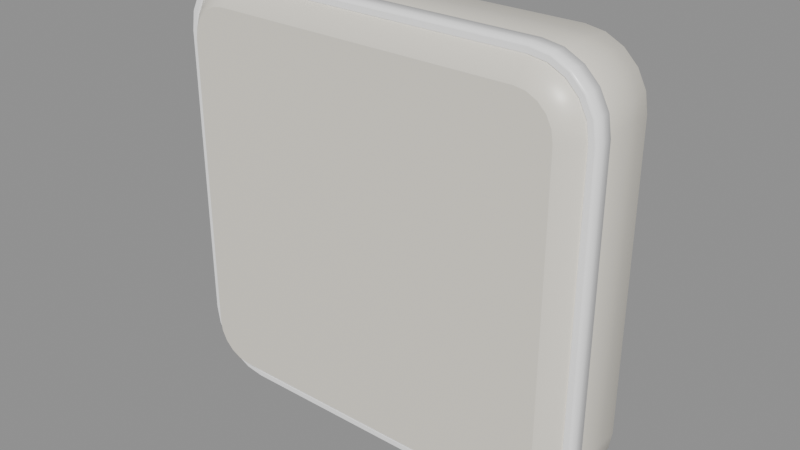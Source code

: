 # Source: UI_PokeKey_Square_Cap.blend  (saved by Blender 5.3.31; exported with 4.5.12 LTS)
import bpy
from mathutils import Matrix  # noqa: F401  (used for matrix-valued properties, if any)

bpy.ops.wm.read_factory_settings(use_empty=True)
scene = bpy.context.scene
scene.name = 'Scene'

# ---- materials (node trees are filled in below, after node groups)
mat_mat_ds_keycapcream = bpy.data.materials.new('Mat_DS_KeyCapCream')
mat_mat_ds_keystaterim = bpy.data.materials.new('Mat_DS_KeyStateRim')

# ---- material node trees
mat_mat_ds_keycapcream.use_nodes = True; mat_mat_ds_keycapcream.node_tree.nodes.clear()
_N = mat_mat_ds_keycapcream.node_tree.nodes; _L = mat_mat_ds_keycapcream.node_tree.links
n0 = _N.new('ShaderNodeBsdfPrincipled'); n0.name = 'Principled BSDF'; n0.location = (-200, 100)
n0.inputs[0].default_value = (0.9047, 0.8632, 0.7605, 1.0)
n0.inputs[1].default_value = 0.02
n0.inputs[2].default_value = 0.38
n0.inputs[10].default_value = 0.005
n0.inputs[27].default_value = (0.9047, 0.8632, 0.7605, 1.0)
n1 = _N.new('ShaderNodeOutputMaterial'); n1.name = 'Material Output'; n1.location = (200, 100)
_L.new(n0.outputs[0], n1.inputs[0])
n1.is_active_output = True
mat_mat_ds_keystaterim.use_nodes = True; mat_mat_ds_keystaterim.node_tree.nodes.clear()
_N = mat_mat_ds_keystaterim.node_tree.nodes; _L = mat_mat_ds_keystaterim.node_tree.links
n0 = _N.new('ShaderNodeBsdfPrincipled'); n0.name = 'Principled BSDF'; n0.location = (-200, 100)
n0.inputs[0].default_value = (1.0, 1.0, 1.0, 1.0)
n0.inputs[2].default_value = 0.3
n0.inputs[10].default_value = 0.005
n0.inputs[28].default_value = 0.12
n1 = _N.new('ShaderNodeOutputMaterial'); n1.name = 'Material Output'; n1.location = (200, 100)
_L.new(n0.outputs[0], n1.inputs[0])
n1.is_active_output = True

# ---- meshes
me_cap_body_mesh = bpy.data.meshes.new('Cap_Body_Mesh')
me_cap_body_mesh.from_pydata([(0.445, -0.138, 0.35), (0.4408, -0.138, 0.3763), (0.4288, -0.138, 0.4), (0.41, -0.138, 0.4188), (0.3863, -0.138, 0.4308), (0.36, -0.138, 0.435), (-0.36, -0.138, 0.435), (-0.3863, -0.138, 0.4308), (-0.41, -0.138, 0.4188), (-0.4288, -0.138, 0.4), (-0.4408, -0.138, 0.3763), (-0.445, -0.138, 0.35), (-0.445, -0.138, -0.35), (-0.4408, -0.138, -0.3763), (-0.4288, -0.138, -0.4), (-0.41, -0.138, -0.4188), (-0.3863, -0.138, -0.4308), (-0.36, -0.138, -0.435), (0.36, -0.138, -0.435), (0.3863, -0.138, -0.4308), (0.41, -0.138, -0.4188), (0.4288, -0.138, -0.4), (0.4408, -0.138, -0.3763), (0.445, -0.138, -0.35), (0.5, -0.083, 0.35), (0.4931, -0.083, 0.3933), (0.4733, -0.083, 0.4323), (0.4423, -0.083, 0.4633), (0.4033, -0.083, 0.4831), (0.36, -0.083, 0.49), (-0.36, -0.083, 0.49), (-0.4033, -0.083, 0.4831), (-0.4423, -0.083, 0.4633), (-0.4733, -0.083, 0.4323), (-0.4931, -0.083, 0.3933), (-0.5, -0.083, 0.35), (-0.5, -0.083, -0.35), (-0.4931, -0.083, -0.3933), (-0.4733, -0.083, -0.4323), (-0.4423, -0.083, -0.4633), (-0.4033, -0.083, -0.4831), (-0.36, -0.083, -0.49), (0.36, -0.083, -0.49), (0.4033, -0.083, -0.4831), (0.4423, -0.083, -0.4633), (0.4733, -0.083, -0.4323), (0.4931, -0.083, -0.3933), (0.5, -0.083, -0.35), (0.5, 0.083, 0.35), (0.4931, 0.083, 0.3933), (0.4733, 0.083, 0.4323), (0.4423, 0.083, 0.4633), (0.4033, 0.083, 0.4831), (0.36, 0.083, 0.49), (-0.36, 0.083, 0.49), (-0.4033, 0.083, 0.4831), (-0.4423, 0.083, 0.4633), (-0.4733, 0.083, 0.4323), (-0.4931, 0.083, 0.3933), (-0.5, 0.083, 0.35), (-0.5, 0.083, -0.35), (-0.4931, 0.083, -0.3933), (-0.4733, 0.083, -0.4323), (-0.4423, 0.083, -0.4633), (-0.4033, 0.083, -0.4831), (-0.36, 0.083, -0.49), (0.36, 0.083, -0.49), (0.4033, 0.083, -0.4831), (0.4423, 0.083, -0.4633), (0.4733, 0.083, -0.4323), (0.4931, 0.083, -0.3933), (0.5, 0.083, -0.35), (0.445, 0.138, 0.35), (0.4408, 0.138, 0.3763), (0.4288, 0.138, 0.4), (0.41, 0.138, 0.4188), (0.3863, 0.138, 0.4308), (0.36, 0.138, 0.435), (-0.36, 0.138, 0.435), (-0.3863, 0.138, 0.4308), (-0.41, 0.138, 0.4188), (-0.4288, 0.138, 0.4), (-0.4408, 0.138, 0.3763), (-0.445, 0.138, 0.35), (-0.445, 0.138, -0.35), (-0.4408, 0.138, -0.3763), (-0.4288, 0.138, -0.4), (-0.41, 0.138, -0.4188), (-0.3863, 0.138, -0.4308), (-0.36, 0.138, -0.435), (0.36, 0.138, -0.435), (0.3863, 0.138, -0.4308), (0.41, 0.138, -0.4188), (0.4288, 0.138, -0.4), (0.4408, 0.138, -0.3763), (0.445, 0.138, -0.35)], [], [(0, 24, 25, 1), (1, 25, 26, 2), (2, 26, 27, 3), (3, 27, 28, 4), (4, 28, 29, 5), (5, 29, 30, 6), (6, 30, 31, 7), (7, 31, 32, 8), (8, 32, 33, 9), (9, 33, 34, 10), (10, 34, 35, 11), (11, 35, 36, 12), (12, 36, 37, 13), (13, 37, 38, 14), (14, 38, 39, 15), (15, 39, 40, 16), (16, 40, 41, 17), (17, 41, 42, 18), (18, 42, 43, 19), (19, 43, 44, 20), (20, 44, 45, 21), (21, 45, 46, 22), (22, 46, 47, 23), (23, 47, 24, 0), (24, 48, 49, 25), (25, 49, 50, 26), (26, 50, 51, 27), (27, 51, 52, 28), (28, 52, 53, 29), (29, 53, 54, 30), (30, 54, 55, 31), (31, 55, 56, 32), (32, 56, 57, 33), (33, 57, 58, 34), (34, 58, 59, 35), (35, 59, 60, 36), (36, 60, 61, 37), (37, 61, 62, 38), (38, 62, 63, 39), (39, 63, 64, 40), (40, 64, 65, 41), (41, 65, 66, 42), (42, 66, 67, 43), (43, 67, 68, 44), (44, 68, 69, 45), (45, 69, 70, 46), (46, 70, 71, 47), (47, 71, 48, 24), (48, 72, 73, 49), (49, 73, 74, 50), (50, 74, 75, 51), (51, 75, 76, 52), (52, 76, 77, 53), (53, 77, 78, 54), (54, 78, 79, 55), (55, 79, 80, 56), (56, 80, 81, 57), (57, 81, 82, 58), (58, 82, 83, 59), (59, 83, 84, 60), (60, 84, 85, 61), (61, 85, 86, 62), (62, 86, 87, 63), (63, 87, 88, 64), (64, 88, 89, 65), (65, 89, 90, 66), (66, 90, 91, 67), (67, 91, 92, 68), (68, 92, 93, 69), (69, 93, 94, 70), (70, 94, 95, 71), (71, 95, 72, 48), (23, 0, 1, 2, 3, 4, 5, 6, 7, 8, 9, 10, 11, 12, 13, 14, 15, 16, 17, 18, 19, 20, 21, 22), (72, 95, 94, 93, 92, 91, 90, 89, 88, 87, 86, 85, 84, 83, 82, 81, 80, 79, 78, 77, 76, 75, 74, 73)])
me_cap_body_mesh.polygons.foreach_set('use_smooth', [1, 1, 1, 1, 1, 1, 1, 1, 1, 1, 1, 1, 1, 1, 1, 1, 1, 1, 1, 1, 1, 1, 1, 1, 1, 1, 1, 1, 1, 1, 1, 1, 1, 1, 1, 1, 1, 1, 1, 1, 1, 1, 1, 1, 1, 1, 1, 1, 1, 1, 1, 1, 1, 1, 1, 1, 1, 1, 1, 1, 1, 1, 1, 1, 1, 1, 1, 1, 1, 1, 1, 1, 0, 0])
me_cap_body_mesh.materials.append(mat_mat_ds_keycapcream)
me_cap_body_mesh.update()
me_cap_staterim_mesh = bpy.data.meshes.new('Cap_StateRim_Mesh')
me_cap_staterim_mesh.from_pydata([(0.508, 0.021, 0.35), (0.5008, 0.021, 0.3957), (0.4797, 0.021, 0.437), (0.447, 0.021, 0.4697), (0.4057, 0.021, 0.4908), (0.36, 0.021, 0.498), (-0.36, 0.021, 0.498), (-0.4057, 0.021, 0.4908), (-0.447, 0.021, 0.4697), (-0.4797, 0.021, 0.437), (-0.5008, 0.021, 0.3957), (-0.508, 0.021, 0.35), (-0.508, 0.021, -0.35), (-0.5008, 0.021, -0.3957), (-0.4797, 0.021, -0.437), (-0.447, 0.021, -0.4697), (-0.4057, 0.021, -0.4908), (-0.36, 0.021, -0.498), (0.36, 0.021, -0.498), (0.4057, 0.021, -0.4908), (0.447, 0.021, -0.4697), (0.4797, 0.021, -0.437), (0.5008, 0.021, -0.3957), (0.508, 0.021, -0.35), (0.508, -0.015, 0.35), (0.5008, -0.015, 0.3957), (0.4797, -0.015, 0.437), (0.447, -0.015, 0.4697), (0.4057, -0.015, 0.4908), (0.36, -0.015, 0.498), (-0.36, -0.015, 0.498), (-0.4057, -0.015, 0.4908), (-0.447, -0.015, 0.4697), (-0.4797, -0.015, 0.437), (-0.5008, -0.015, 0.3957), (-0.508, -0.015, 0.35), (-0.508, -0.015, -0.35), (-0.5008, -0.015, -0.3957), (-0.4797, -0.015, -0.437), (-0.447, -0.015, -0.4697), (-0.4057, -0.015, -0.4908), (-0.36, -0.015, -0.498), (0.36, -0.015, -0.498), (0.4057, -0.015, -0.4908), (0.447, -0.015, -0.4697), (0.4797, -0.015, -0.437), (0.5008, -0.015, -0.3957), (0.508, -0.015, -0.35), (0.502, -0.021, 0.35), (0.4951, -0.021, 0.3939), (0.4749, -0.021, 0.4335), (0.4435, -0.021, 0.4649), (0.4039, -0.021, 0.4851), (0.36, -0.021, 0.492), (-0.36, -0.021, 0.492), (-0.4039, -0.021, 0.4851), (-0.4435, -0.021, 0.4649), (-0.4749, -0.021, 0.4335), (-0.4951, -0.021, 0.3939), (-0.502, -0.021, 0.35), (-0.502, -0.021, -0.35), (-0.4951, -0.021, -0.3939), (-0.4749, -0.021, -0.4335), (-0.4435, -0.021, -0.4649), (-0.4039, -0.021, -0.4851), (-0.36, -0.021, -0.492), (0.36, -0.021, -0.492), (0.4039, -0.021, -0.4851), (0.4435, -0.021, -0.4649), (0.4749, -0.021, -0.4335), (0.4951, -0.021, -0.3939), (0.502, -0.021, -0.35), (0.49, -0.021, 0.35), (0.4836, -0.021, 0.3902), (0.4652, -0.021, 0.4264), (0.4364, -0.021, 0.4552), (0.4002, -0.021, 0.4736), (0.36, -0.021, 0.48), (-0.36, -0.021, 0.48), (-0.4002, -0.021, 0.4736), (-0.4364, -0.021, 0.4552), (-0.4652, -0.021, 0.4264), (-0.4836, -0.021, 0.3902), (-0.49, -0.021, 0.35), (-0.49, -0.021, -0.35), (-0.4836, -0.021, -0.3902), (-0.4652, -0.021, -0.4264), (-0.4364, -0.021, -0.4552), (-0.4002, -0.021, -0.4736), (-0.36, -0.021, -0.48), (0.36, -0.021, -0.48), (0.4002, -0.021, -0.4736), (0.4364, -0.021, -0.4552), (0.4652, -0.021, -0.4264), (0.4836, -0.021, -0.3902), (0.49, -0.021, -0.35), (0.484, -0.015, 0.35), (0.4779, -0.015, 0.3883), (0.4603, -0.015, 0.4229), (0.4329, -0.015, 0.4503), (0.3983, -0.015, 0.4679), (0.36, -0.015, 0.474), (-0.36, -0.015, 0.474), (-0.3983, -0.015, 0.4679), (-0.4329, -0.015, 0.4503), (-0.4603, -0.015, 0.4229), (-0.4779, -0.015, 0.3883), (-0.484, -0.015, 0.35), (-0.484, -0.015, -0.35), (-0.4779, -0.015, -0.3883), (-0.4603, -0.015, -0.4229), (-0.4329, -0.015, -0.4503), (-0.3983, -0.015, -0.4679), (-0.36, -0.015, -0.474), (0.36, -0.015, -0.474), (0.3983, -0.015, -0.4679), (0.4329, -0.015, -0.4503), (0.4603, -0.015, -0.4229), (0.4779, -0.015, -0.3883), (0.484, -0.015, -0.35), (0.484, 0.02, 0.35), (0.4779, 0.02, 0.3883), (0.4603, 0.02, 0.4229), (0.4329, 0.02, 0.4503), (0.3983, 0.02, 0.4679), (0.36, 0.02, 0.474), (-0.36, 0.02, 0.474), (-0.3983, 0.02, 0.4679), (-0.4329, 0.02, 0.4503), (-0.4603, 0.02, 0.4229), (-0.4779, 0.02, 0.3883), (-0.484, 0.02, 0.35), (-0.484, 0.02, -0.35), (-0.4779, 0.02, -0.3883), (-0.4603, 0.02, -0.4229), (-0.4329, 0.02, -0.4503), (-0.3983, 0.02, -0.4679), (-0.36, 0.02, -0.474), (0.36, 0.02, -0.474), (0.3983, 0.02, -0.4679), (0.4329, 0.02, -0.4503), (0.4603, 0.02, -0.4229), (0.4779, 0.02, -0.3883), (0.484, 0.02, -0.35), (0.484, 0.021, 0.35), (0.4779, 0.021, 0.3883), (0.4603, 0.021, 0.4229), (0.4329, 0.021, 0.4503), (0.3983, 0.021, 0.4679), (0.36, 0.021, 0.474), (-0.36, 0.021, 0.474), (-0.3983, 0.021, 0.4679), (-0.4329, 0.021, 0.4503), (-0.4603, 0.021, 0.4229), (-0.4779, 0.021, 0.3883), (-0.484, 0.021, 0.35), (-0.484, 0.021, -0.35), (-0.4779, 0.021, -0.3883), (-0.4603, 0.021, -0.4229), (-0.4329, 0.021, -0.4503), (-0.3983, 0.021, -0.4679), (-0.36, 0.021, -0.474), (0.36, 0.021, -0.474), (0.3983, 0.021, -0.4679), (0.4329, 0.021, -0.4503), (0.4603, 0.021, -0.4229), (0.4779, 0.021, -0.3883), (0.484, 0.021, -0.35)], [], [(0, 1, 25, 24), (1, 2, 26, 25), (2, 3, 27, 26), (3, 4, 28, 27), (4, 5, 29, 28), (5, 6, 30, 29), (6, 7, 31, 30), (7, 8, 32, 31), (8, 9, 33, 32), (9, 10, 34, 33), (10, 11, 35, 34), (11, 12, 36, 35), (12, 13, 37, 36), (13, 14, 38, 37), (14, 15, 39, 38), (15, 16, 40, 39), (16, 17, 41, 40), (17, 18, 42, 41), (18, 19, 43, 42), (19, 20, 44, 43), (20, 21, 45, 44), (21, 22, 46, 45), (22, 23, 47, 46), (23, 0, 24, 47), (24, 25, 49, 48), (25, 26, 50, 49), (26, 27, 51, 50), (27, 28, 52, 51), (28, 29, 53, 52), (29, 30, 54, 53), (30, 31, 55, 54), (31, 32, 56, 55), (32, 33, 57, 56), (33, 34, 58, 57), (34, 35, 59, 58), (35, 36, 60, 59), (36, 37, 61, 60), (37, 38, 62, 61), (38, 39, 63, 62), (39, 40, 64, 63), (40, 41, 65, 64), (41, 42, 66, 65), (42, 43, 67, 66), (43, 44, 68, 67), (44, 45, 69, 68), (45, 46, 70, 69), (46, 47, 71, 70), (47, 24, 48, 71), (48, 49, 73, 72), (49, 50, 74, 73), (50, 51, 75, 74), (51, 52, 76, 75), (52, 53, 77, 76), (53, 54, 78, 77), (54, 55, 79, 78), (55, 56, 80, 79), (56, 57, 81, 80), (57, 58, 82, 81), (58, 59, 83, 82), (59, 60, 84, 83), (60, 61, 85, 84), (61, 62, 86, 85), (62, 63, 87, 86), (63, 64, 88, 87), (64, 65, 89, 88), (65, 66, 90, 89), (66, 67, 91, 90), (67, 68, 92, 91), (68, 69, 93, 92), (69, 70, 94, 93), (70, 71, 95, 94), (71, 48, 72, 95), (72, 73, 97, 96), (73, 74, 98, 97), (74, 75, 99, 98), (75, 76, 100, 99), (76, 77, 101, 100), (77, 78, 102, 101), (78, 79, 103, 102), (79, 80, 104, 103), (80, 81, 105, 104), (81, 82, 106, 105), (82, 83, 107, 106), (83, 84, 108, 107), (84, 85, 109, 108), (85, 86, 110, 109), (86, 87, 111, 110), (87, 88, 112, 111), (88, 89, 113, 112), (89, 90, 114, 113), (90, 91, 115, 114), (91, 92, 116, 115), (92, 93, 117, 116), (93, 94, 118, 117), (94, 95, 119, 118), (95, 72, 96, 119), (96, 97, 121, 120), (97, 98, 122, 121), (98, 99, 123, 122), (99, 100, 124, 123), (100, 101, 125, 124), (101, 102, 126, 125), (102, 103, 127, 126), (103, 104, 128, 127), (104, 105, 129, 128), (105, 106, 130, 129), (106, 107, 131, 130), (107, 108, 132, 131), (108, 109, 133, 132), (109, 110, 134, 133), (110, 111, 135, 134), (111, 112, 136, 135), (112, 113, 137, 136), (113, 114, 138, 137), (114, 115, 139, 138), (115, 116, 140, 139), (116, 117, 141, 140), (117, 118, 142, 141), (118, 119, 143, 142), (119, 96, 120, 143), (120, 121, 145, 144), (121, 122, 146, 145), (122, 123, 147, 146), (123, 124, 148, 147), (124, 125, 149, 148), (125, 126, 150, 149), (126, 127, 151, 150), (127, 128, 152, 151), (128, 129, 153, 152), (129, 130, 154, 153), (130, 131, 155, 154), (131, 132, 156, 155), (132, 133, 157, 156), (133, 134, 158, 157), (134, 135, 159, 158), (135, 136, 160, 159), (136, 137, 161, 160), (137, 138, 162, 161), (138, 139, 163, 162), (139, 140, 164, 163), (140, 141, 165, 164), (141, 142, 166, 165), (142, 143, 167, 166), (143, 120, 144, 167), (144, 145, 1, 0), (145, 146, 2, 1), (146, 147, 3, 2), (147, 148, 4, 3), (148, 149, 5, 4), (149, 150, 6, 5), (150, 151, 7, 6), (151, 152, 8, 7), (152, 153, 9, 8), (153, 154, 10, 9), (154, 155, 11, 10), (155, 156, 12, 11), (156, 157, 13, 12), (157, 158, 14, 13), (158, 159, 15, 14), (159, 160, 16, 15), (160, 161, 17, 16), (161, 162, 18, 17), (162, 163, 19, 18), (163, 164, 20, 19), (164, 165, 21, 20), (165, 166, 22, 21), (166, 167, 23, 22), (167, 144, 0, 23)])
me_cap_staterim_mesh.polygons.foreach_set('use_smooth', [1, 1, 1, 1, 1, 1, 1, 1, 1, 1, 1, 1, 1, 1, 1, 1, 1, 1, 1, 1, 1, 1, 1, 1, 1, 1, 1, 1, 1, 1, 1, 1, 1, 1, 1, 1, 1, 1, 1, 1, 1, 1, 1, 1, 1, 1, 1, 1, 0, 0, 0, 0, 0, 0, 0, 0, 0, 0, 0, 0, 0, 0, 0, 0, 0, 0, 0, 0, 0, 0, 0, 0, 1, 1, 1, 1, 1, 1, 1, 1, 1, 1, 1, 1, 1, 1, 1, 1, 1, 1, 1, 1, 1, 1, 1, 1, 1, 1, 1, 1, 1, 1, 1, 1, 1, 1, 1, 1, 1, 1, 1, 1, 1, 1, 1, 1, 1, 1, 1, 1, 1, 1, 1, 1, 1, 1, 1, 1, 1, 1, 1, 1, 1, 1, 1, 1, 1, 1, 1, 1, 1, 1, 1, 1, 0, 0, 0, 0, 0, 0, 0, 0, 0, 0, 0, 0, 0, 0, 0, 0, 0, 0, 0, 0, 0, 0, 0, 0])
me_cap_staterim_mesh.polygons.foreach_set('material_index', [0, 0, 0, 0, 0, 0, 0, 0, 0, 0, 0, 0, 0, 0, 0, 0, 0, 0, 0, 0, 0, 0, 0, 0, 0, 0, 0, 0, 0, 0, 0, 0, 0, 0, 0, 0, 0, 0, 0, 0, 0, 0, 0, 0, 0, 0, 0, 0, 0, 0, 0, 0, 0, 0, 0, 0, 0, 0, 0, 0, 0, 0, 0, 0, 0, 0, 0, 0, 0, 0, 0, 0, 1, 1, 1, 1, 1, 1, 1, 1, 1, 1, 1, 1, 1, 1, 1, 1, 1, 1, 1, 1, 1, 1, 1, 1, 1, 1, 1, 1, 1, 1, 1, 1, 1, 1, 1, 1, 1, 1, 1, 1, 1, 1, 1, 1, 1, 1, 1, 1, 1, 1, 1, 1, 1, 1, 1, 1, 1, 1, 1, 1, 1, 1, 1, 1, 1, 1, 1, 1, 1, 1, 1, 1, 0, 0, 0, 0, 0, 0, 0, 0, 0, 0, 0, 0, 0, 0, 0, 0, 0, 0, 0, 0, 0, 0, 0, 0])
me_cap_staterim_mesh.materials.append(mat_mat_ds_keystaterim)
me_cap_staterim_mesh.materials.append(mat_mat_ds_keystaterim)
me_cap_staterim_mesh.update()

# ---- objects
ob_ui_pokekey_square_cap = bpy.data.objects.new('UI_PokeKey_Square_Cap', None)
ob_cap_body = bpy.data.objects.new('Cap_Body', me_cap_body_mesh)
ob_cap_staterim = bpy.data.objects.new('Cap_StateRim', me_cap_staterim_mesh)
ob_anchor_caplabel = bpy.data.objects.new('Anchor_CapLabel', None)

# ---- transforms, parenting, visibility, modifiers, constraints
ob_ui_pokekey_square_cap.location = (0.0, 0.0, 0.0)
ob_cap_body.parent = ob_ui_pokekey_square_cap
ob_cap_body.location = (0.0, 0.142, 0.0)
ob_cap_staterim.parent = ob_ui_pokekey_square_cap
ob_cap_staterim.location = (0.0, 0.06472, 0.0)
ob_anchor_caplabel.parent = ob_ui_pokekey_square_cap
ob_anchor_caplabel.location = (0.0, -0.011, 0.0)
ob_anchor_caplabel.empty_display_size = 0.012

# ---- collection membership
scene.collection.objects.link(ob_ui_pokekey_square_cap)
scene.collection.objects.link(ob_cap_body)
scene.collection.objects.link(ob_cap_staterim)
scene.collection.objects.link(ob_anchor_caplabel)

# ---- scene / render settings (as saved in the file)
scene.frame_start = 1; scene.frame_end = 250; scene.frame_set(1)
scene.render.engine = 'BLENDER_EEVEE_NEXT'
scene.render.bake_bias = 0.0
scene.render.bake_samples = 0
scene.render.compositor_device = 'GPU'
scene.eevee.use_volume_custom_range = False
scene.eevee.fast_gi_thickness_near = 0.1
scene.eevee.fast_gi_thickness_far = 0.0
scene.eevee.ray_tracing_options.screen_trace_thickness = 0.1
bpy.context.view_layer.update()

# ---- added for rendering (the .blend has no active camera and no usable light): camera, sun + grey world if the file has none
cam_auto = bpy.data.cameras.new('AutoCamera')
cam_auto.lens = 50.0
cam_auto.sensor_width = 36.0
cam_auto.clip_end = 1000.0
ob_auto_camera = bpy.data.objects.new('AutoCamera', cam_auto)
scene.collection.objects.link(ob_auto_camera)
ob_auto_camera.location = (1.34092, -1.46711, 1.07274)
ob_auto_camera.rotation_euler = (1.09748, -7.21219e-08, 0.694738)
scene.camera = ob_auto_camera
light_auto_sun = bpy.data.lights.new('AutoSun', 'SUN')
light_auto_sun.energy = 3.0
light_auto_sun.angle = 0.0523599
ob_auto_sun = bpy.data.objects.new('AutoSun', light_auto_sun)
scene.collection.objects.link(ob_auto_sun)
ob_auto_sun.rotation_euler = (0.872665, 0.174533, 0.523599)
if scene.world is None:
    world_auto = bpy.data.worlds.new('AutoWorld')
    world_auto.color = (0.3, 0.3, 0.3)
    scene.world = world_auto
bpy.context.view_layer.update()
